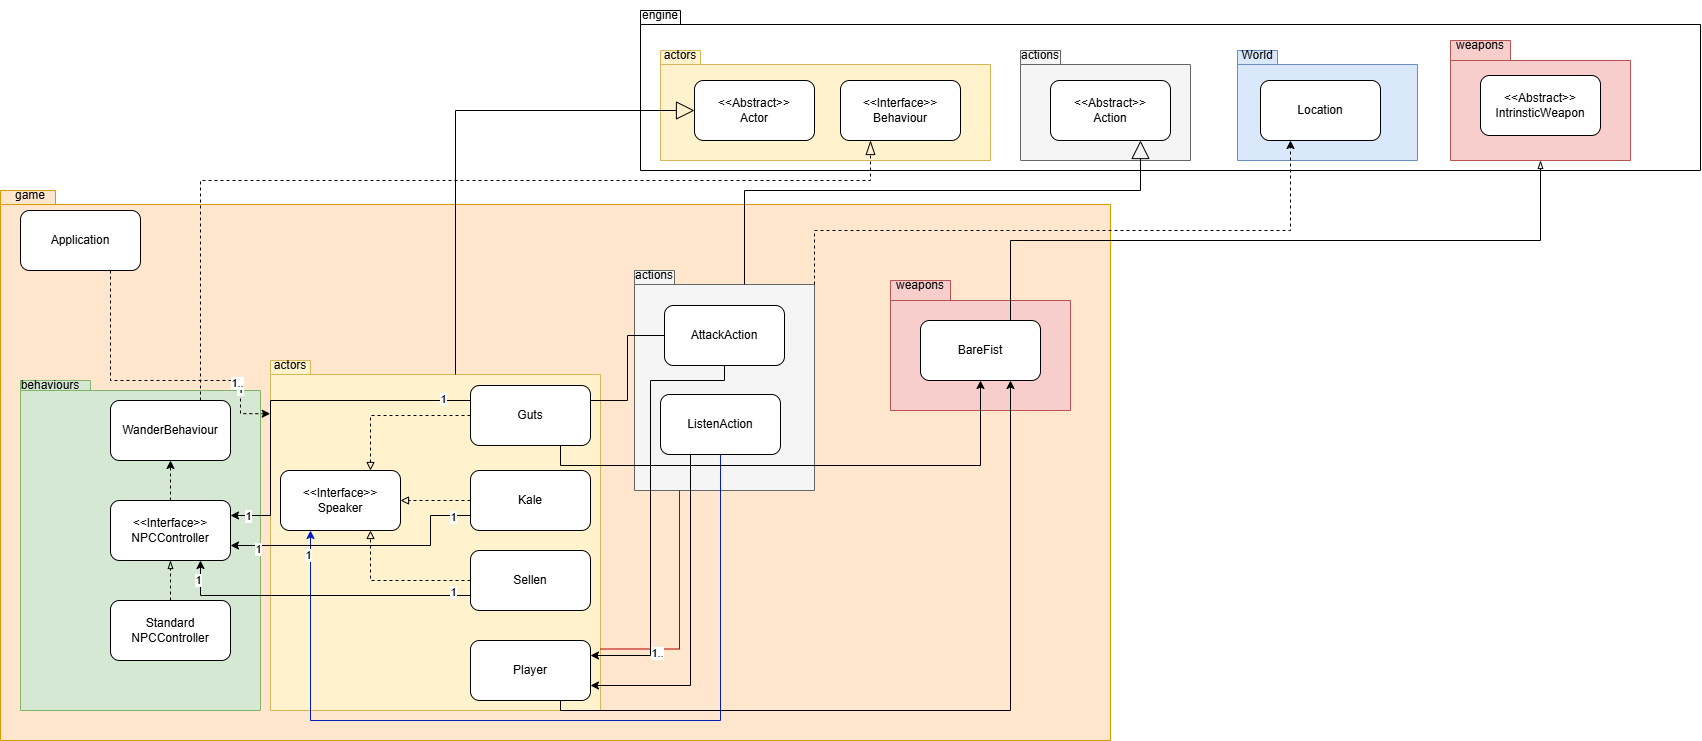

The diagram above was exported from draw.io. Its source (the exported page's mxGraphModel, read from the mxfile embedded in the PNG):
<mxGraphModel dx="2670" dy="1380" grid="1" gridSize="10" guides="1" tooltips="1" connect="1" arrows="1" fold="1" page="1" pageScale="1" pageWidth="827" pageHeight="1169" math="0" shadow="0">
  <root>
    <mxCell id="0" />
    <mxCell id="1" parent="0" />
    <mxCell id="y1GXDT8ZQShbuVzjsexU-1" value="" style="shape=folder;fontStyle=1;spacingTop=10;tabWidth=40;tabHeight=14;tabPosition=left;html=1;whiteSpace=wrap;fillColor=#f5f5f5;fontColor=#333333;strokeColor=#666666;" parent="1" vertex="1">
      <mxGeometry x="620" y="210" width="170" height="110" as="geometry" />
    </mxCell>
    <mxCell id="y1GXDT8ZQShbuVzjsexU-2" value="" style="shape=folder;fontStyle=1;spacingTop=10;tabWidth=40;tabHeight=14;tabPosition=left;html=1;whiteSpace=wrap;fillColor=#ffe6cc;strokeColor=#d79b00;" parent="1" vertex="1">
      <mxGeometry x="-400" y="350" width="1110" height="550" as="geometry" />
    </mxCell>
    <mxCell id="y1GXDT8ZQShbuVzjsexU-3" value="" style="shape=folder;fontStyle=1;spacingTop=10;tabWidth=40;tabHeight=14;tabPosition=left;html=1;whiteSpace=wrap;fillColor=#f5f5f5;fontColor=#333333;strokeColor=#666666;" parent="1" vertex="1">
      <mxGeometry x="234" y="430" width="180" height="220" as="geometry" />
    </mxCell>
    <mxCell id="y1GXDT8ZQShbuVzjsexU-4" value="" style="shape=folder;fontStyle=1;spacingTop=10;tabWidth=40;tabHeight=14;tabPosition=left;html=1;whiteSpace=wrap;fillColor=#fff2cc;strokeColor=#d6b656;" parent="1" vertex="1">
      <mxGeometry x="-130" y="520" width="330" height="350" as="geometry" />
    </mxCell>
    <mxCell id="y1GXDT8ZQShbuVzjsexU-5" value="" style="shape=folder;fontStyle=1;spacingTop=10;tabWidth=40;tabHeight=14;tabPosition=left;html=1;whiteSpace=wrap;fillColor=none;" parent="1" vertex="1">
      <mxGeometry x="240" y="170" width="1060" height="160" as="geometry" />
    </mxCell>
    <mxCell id="y1GXDT8ZQShbuVzjsexU-6" value="" style="shape=folder;fontStyle=1;spacingTop=10;tabWidth=40;tabHeight=14;tabPosition=left;html=1;whiteSpace=wrap;fillColor=#fff2cc;strokeColor=#d6b656;" parent="1" vertex="1">
      <mxGeometry x="260" y="210" width="330" height="110" as="geometry" />
    </mxCell>
    <mxCell id="y1GXDT8ZQShbuVzjsexU-26" value="Application" style="rounded=1;whiteSpace=wrap;html=1;" parent="1" vertex="1">
      <mxGeometry x="-380" y="370" width="120" height="60" as="geometry" />
    </mxCell>
    <mxCell id="y1GXDT8ZQShbuVzjsexU-27" value="&amp;lt;&amp;lt;Abstract&amp;gt;&amp;gt;&lt;div&gt;Actor&lt;/div&gt;" style="rounded=1;whiteSpace=wrap;html=1;" parent="1" vertex="1">
      <mxGeometry x="294" y="240" width="120" height="60" as="geometry" />
    </mxCell>
    <mxCell id="y1GXDT8ZQShbuVzjsexU-28" value="" style="endArrow=block;endSize=16;endFill=0;html=1;rounded=0;entryX=0;entryY=0.5;entryDx=0;entryDy=0;exitX=0;exitY=0;exitDx=185;exitDy=14;exitPerimeter=0;fillColor=#fff2cc;strokeColor=#000000;" parent="1" source="y1GXDT8ZQShbuVzjsexU-4" target="y1GXDT8ZQShbuVzjsexU-27" edge="1">
      <mxGeometry width="160" relative="1" as="geometry">
        <mxPoint x="330" y="430" as="sourcePoint" />
        <mxPoint x="490" y="430" as="targetPoint" />
        <Array as="points">
          <mxPoint x="55" y="270" />
        </Array>
      </mxGeometry>
    </mxCell>
    <mxCell id="y1GXDT8ZQShbuVzjsexU-29" value="&amp;lt;&amp;lt;Abstract&amp;gt;&amp;gt;&lt;div&gt;Action&lt;/div&gt;" style="rounded=1;whiteSpace=wrap;html=1;" parent="1" vertex="1">
      <mxGeometry x="650" y="240" width="120" height="60" as="geometry" />
    </mxCell>
    <mxCell id="y1GXDT8ZQShbuVzjsexU-30" value="engine" style="text;html=1;align=center;verticalAlign=middle;whiteSpace=wrap;rounded=0;" parent="1" vertex="1">
      <mxGeometry x="230" y="160" width="60" height="30" as="geometry" />
    </mxCell>
    <mxCell id="y1GXDT8ZQShbuVzjsexU-31" value="game" style="text;html=1;align=center;verticalAlign=middle;whiteSpace=wrap;rounded=0;" parent="1" vertex="1">
      <mxGeometry x="-400" y="340" width="60" height="30" as="geometry" />
    </mxCell>
    <mxCell id="y1GXDT8ZQShbuVzjsexU-32" value="" style="endArrow=block;endSize=16;endFill=0;html=1;rounded=0;entryX=0.75;entryY=1;entryDx=0;entryDy=0;exitX=0;exitY=0;exitDx=110;exitDy=14;exitPerimeter=0;fillColor=#f5f5f5;strokeColor=#000000;" parent="1" source="y1GXDT8ZQShbuVzjsexU-3" target="y1GXDT8ZQShbuVzjsexU-29" edge="1">
      <mxGeometry width="160" relative="1" as="geometry">
        <mxPoint x="480" y="340" as="sourcePoint" />
        <mxPoint x="304" y="280" as="targetPoint" />
        <Array as="points">
          <mxPoint x="344" y="350" />
          <mxPoint x="740" y="350" />
        </Array>
      </mxGeometry>
    </mxCell>
    <mxCell id="y1GXDT8ZQShbuVzjsexU-33" value="&amp;lt;&amp;lt;Interface&amp;gt;&amp;gt;&lt;div&gt;Behaviour&lt;/div&gt;" style="rounded=1;whiteSpace=wrap;html=1;" parent="1" vertex="1">
      <mxGeometry x="440" y="240" width="120" height="60" as="geometry" />
    </mxCell>
    <mxCell id="y1GXDT8ZQShbuVzjsexU-34" value="actors" style="text;html=1;align=center;verticalAlign=middle;whiteSpace=wrap;rounded=0;" parent="1" vertex="1">
      <mxGeometry x="250" y="200" width="60" height="30" as="geometry" />
    </mxCell>
    <mxCell id="y1GXDT8ZQShbuVzjsexU-35" value="actions" style="text;html=1;align=center;verticalAlign=middle;whiteSpace=wrap;rounded=0;" parent="1" vertex="1">
      <mxGeometry x="610" y="200" width="60" height="30" as="geometry" />
    </mxCell>
    <mxCell id="y1GXDT8ZQShbuVzjsexU-37" value="actors" style="text;html=1;align=center;verticalAlign=middle;whiteSpace=wrap;rounded=0;" parent="1" vertex="1">
      <mxGeometry x="-140" y="510" width="60" height="30" as="geometry" />
    </mxCell>
    <mxCell id="y1GXDT8ZQShbuVzjsexU-38" value="actions" style="text;html=1;align=center;verticalAlign=middle;whiteSpace=wrap;rounded=0;" parent="1" vertex="1">
      <mxGeometry x="224" y="420" width="60" height="30" as="geometry" />
    </mxCell>
    <mxCell id="y1GXDT8ZQShbuVzjsexU-43" value="" style="shape=folder;fontStyle=1;spacingTop=10;tabWidth=60;tabHeight=20;tabPosition=left;html=1;whiteSpace=wrap;fillColor=#f8cecc;strokeColor=#b85450;" parent="1" vertex="1">
      <mxGeometry x="490" y="440" width="180" height="130" as="geometry" />
    </mxCell>
    <mxCell id="y1GXDT8ZQShbuVzjsexU-44" value="weapons" style="text;html=1;align=center;verticalAlign=middle;whiteSpace=wrap;rounded=0;" parent="1" vertex="1">
      <mxGeometry x="490" y="430" width="60" height="30" as="geometry" />
    </mxCell>
    <mxCell id="y1GXDT8ZQShbuVzjsexU-50" style="edgeStyle=orthogonalEdgeStyle;rounded=0;orthogonalLoop=1;jettySize=auto;html=1;exitX=0.25;exitY=1;exitDx=0;exitDy=0;exitPerimeter=0;entryX=0;entryY=0;entryDx=330;entryDy=288.5;entryPerimeter=0;endArrow=none;startFill=0;fillColor=#e51400;strokeColor=#B20000;" parent="1" source="y1GXDT8ZQShbuVzjsexU-3" target="y1GXDT8ZQShbuVzjsexU-4" edge="1">
      <mxGeometry relative="1" as="geometry" />
    </mxCell>
    <mxCell id="y1GXDT8ZQShbuVzjsexU-51" value="1.." style="edgeLabel;html=1;align=center;verticalAlign=middle;resizable=0;points=[];" parent="y1GXDT8ZQShbuVzjsexU-50" vertex="1" connectable="0">
      <mxGeometry x="0.5332" y="4" relative="1" as="geometry">
        <mxPoint as="offset" />
      </mxGeometry>
    </mxCell>
    <mxCell id="y1GXDT8ZQShbuVzjsexU-65" value="" style="shape=folder;fontStyle=1;spacingTop=10;tabWidth=40;tabHeight=14;tabPosition=left;html=1;whiteSpace=wrap;fillColor=#dae8fc;strokeColor=#6c8ebf;" parent="1" vertex="1">
      <mxGeometry x="837" y="210" width="180" height="110" as="geometry" />
    </mxCell>
    <mxCell id="y1GXDT8ZQShbuVzjsexU-66" value="World" style="text;html=1;align=center;verticalAlign=middle;whiteSpace=wrap;rounded=0;" parent="1" vertex="1">
      <mxGeometry x="827" y="200" width="60" height="30" as="geometry" />
    </mxCell>
    <mxCell id="y1GXDT8ZQShbuVzjsexU-67" value="Location" style="rounded=1;whiteSpace=wrap;html=1;" parent="1" vertex="1">
      <mxGeometry x="860" y="240" width="120" height="60" as="geometry" />
    </mxCell>
    <mxCell id="y1GXDT8ZQShbuVzjsexU-72" value="BareFist" style="rounded=1;whiteSpace=wrap;html=1;" parent="1" vertex="1">
      <mxGeometry x="520" y="480" width="120" height="60" as="geometry" />
    </mxCell>
    <mxCell id="y1GXDT8ZQShbuVzjsexU-73" value="" style="shape=folder;fontStyle=1;spacingTop=10;tabWidth=60;tabHeight=20;tabPosition=left;html=1;whiteSpace=wrap;fillColor=#f8cecc;strokeColor=#b85450;" parent="1" vertex="1">
      <mxGeometry x="1050" y="200" width="180" height="120" as="geometry" />
    </mxCell>
    <mxCell id="y1GXDT8ZQShbuVzjsexU-74" value="weapons" style="text;html=1;align=center;verticalAlign=middle;whiteSpace=wrap;rounded=0;" parent="1" vertex="1">
      <mxGeometry x="1050" y="190" width="60" height="30" as="geometry" />
    </mxCell>
    <mxCell id="y1GXDT8ZQShbuVzjsexU-75" value="&lt;div&gt;&amp;lt;&amp;lt;Abstract&amp;gt;&amp;gt;&lt;/div&gt;IntrinsticWeapon" style="rounded=1;whiteSpace=wrap;html=1;" parent="1" vertex="1">
      <mxGeometry x="1080" y="235" width="120" height="60" as="geometry" />
    </mxCell>
    <mxCell id="y1GXDT8ZQShbuVzjsexU-76" style="edgeStyle=orthogonalEdgeStyle;rounded=0;orthogonalLoop=1;jettySize=auto;html=1;exitX=0.5;exitY=1;exitDx=0;exitDy=0;exitPerimeter=0;" parent="1" source="y1GXDT8ZQShbuVzjsexU-73" target="y1GXDT8ZQShbuVzjsexU-73" edge="1">
      <mxGeometry relative="1" as="geometry" />
    </mxCell>
    <mxCell id="y1GXDT8ZQShbuVzjsexU-108" style="edgeStyle=orthogonalEdgeStyle;rounded=0;orthogonalLoop=1;jettySize=auto;html=1;exitX=0.75;exitY=1;exitDx=0;exitDy=0;entryX=0.75;entryY=1;entryDx=0;entryDy=0;" parent="1" source="y1GXDT8ZQShbuVzjsexU-91" target="y1GXDT8ZQShbuVzjsexU-72" edge="1">
      <mxGeometry relative="1" as="geometry">
        <Array as="points">
          <mxPoint x="160" y="870" />
          <mxPoint x="610" y="870" />
        </Array>
      </mxGeometry>
    </mxCell>
    <mxCell id="y1GXDT8ZQShbuVzjsexU-91" value="Player" style="rounded=1;whiteSpace=wrap;html=1;" parent="1" vertex="1">
      <mxGeometry x="70" y="800" width="120" height="60" as="geometry" />
    </mxCell>
    <mxCell id="y1GXDT8ZQShbuVzjsexU-92" value="&amp;lt;&amp;lt;Interface&amp;gt;&amp;gt;&lt;div&gt;Speaker&lt;/div&gt;" style="rounded=1;whiteSpace=wrap;html=1;" parent="1" vertex="1">
      <mxGeometry x="-120" y="630" width="120" height="60" as="geometry" />
    </mxCell>
    <mxCell id="y1GXDT8ZQShbuVzjsexU-96" style="edgeStyle=orthogonalEdgeStyle;rounded=0;orthogonalLoop=1;jettySize=auto;html=1;exitX=0;exitY=0.5;exitDx=0;exitDy=0;entryX=0.75;entryY=0;entryDx=0;entryDy=0;endArrow=block;endFill=0;dashed=1;" parent="1" source="y1GXDT8ZQShbuVzjsexU-93" target="y1GXDT8ZQShbuVzjsexU-92" edge="1">
      <mxGeometry relative="1" as="geometry" />
    </mxCell>
    <mxCell id="y1GXDT8ZQShbuVzjsexU-106" style="edgeStyle=orthogonalEdgeStyle;rounded=0;orthogonalLoop=1;jettySize=auto;html=1;exitX=1;exitY=0.25;exitDx=0;exitDy=0;entryX=0;entryY=0.5;entryDx=0;entryDy=0;endArrow=none;startFill=0;" parent="1" source="y1GXDT8ZQShbuVzjsexU-93" target="y1GXDT8ZQShbuVzjsexU-105" edge="1">
      <mxGeometry relative="1" as="geometry" />
    </mxCell>
    <mxCell id="y1GXDT8ZQShbuVzjsexU-93" value="Guts" style="rounded=1;whiteSpace=wrap;html=1;" parent="1" vertex="1">
      <mxGeometry x="70" y="545" width="120" height="60" as="geometry" />
    </mxCell>
    <mxCell id="y1GXDT8ZQShbuVzjsexU-98" style="edgeStyle=orthogonalEdgeStyle;rounded=0;orthogonalLoop=1;jettySize=auto;html=1;exitX=0;exitY=0.5;exitDx=0;exitDy=0;entryX=1;entryY=0.5;entryDx=0;entryDy=0;dashed=1;endArrow=block;endFill=0;" parent="1" source="y1GXDT8ZQShbuVzjsexU-94" target="y1GXDT8ZQShbuVzjsexU-92" edge="1">
      <mxGeometry relative="1" as="geometry" />
    </mxCell>
    <mxCell id="y1GXDT8ZQShbuVzjsexU-94" value="Kale" style="rounded=1;whiteSpace=wrap;html=1;" parent="1" vertex="1">
      <mxGeometry x="70" y="630" width="120" height="60" as="geometry" />
    </mxCell>
    <mxCell id="y1GXDT8ZQShbuVzjsexU-99" style="edgeStyle=orthogonalEdgeStyle;rounded=0;orthogonalLoop=1;jettySize=auto;html=1;exitX=0;exitY=0.5;exitDx=0;exitDy=0;entryX=0.75;entryY=1;entryDx=0;entryDy=0;dashed=1;endArrow=block;endFill=0;" parent="1" source="y1GXDT8ZQShbuVzjsexU-95" target="y1GXDT8ZQShbuVzjsexU-92" edge="1">
      <mxGeometry relative="1" as="geometry" />
    </mxCell>
    <mxCell id="y1GXDT8ZQShbuVzjsexU-95" value="Sellen" style="rounded=1;whiteSpace=wrap;html=1;" parent="1" vertex="1">
      <mxGeometry x="70" y="710" width="120" height="60" as="geometry" />
    </mxCell>
    <mxCell id="y1GXDT8ZQShbuVzjsexU-101" style="edgeStyle=orthogonalEdgeStyle;rounded=0;orthogonalLoop=1;jettySize=auto;html=1;exitX=0.25;exitY=1;exitDx=0;exitDy=0;entryX=1;entryY=0.75;entryDx=0;entryDy=0;endArrow=classic;startFill=0;endFill=1;" parent="1" source="y1GXDT8ZQShbuVzjsexU-100" target="y1GXDT8ZQShbuVzjsexU-91" edge="1">
      <mxGeometry relative="1" as="geometry" />
    </mxCell>
    <mxCell id="y1GXDT8ZQShbuVzjsexU-102" style="edgeStyle=orthogonalEdgeStyle;rounded=0;orthogonalLoop=1;jettySize=auto;html=1;exitX=0.5;exitY=1;exitDx=0;exitDy=0;entryX=0.25;entryY=1;entryDx=0;entryDy=0;fillColor=#0050ef;strokeColor=#001DBC;" parent="1" source="y1GXDT8ZQShbuVzjsexU-100" target="y1GXDT8ZQShbuVzjsexU-92" edge="1">
      <mxGeometry relative="1" as="geometry">
        <Array as="points">
          <mxPoint x="320" y="880" />
          <mxPoint x="-90" y="880" />
        </Array>
      </mxGeometry>
    </mxCell>
    <mxCell id="8fXZW9LnPYmITk4tYGmg-1" value="1" style="edgeLabel;html=1;align=center;verticalAlign=middle;resizable=0;points=[];" vertex="1" connectable="0" parent="y1GXDT8ZQShbuVzjsexU-102">
      <mxGeometry x="0.942" y="3" relative="1" as="geometry">
        <mxPoint as="offset" />
      </mxGeometry>
    </mxCell>
    <mxCell id="y1GXDT8ZQShbuVzjsexU-100" value="ListenAction" style="rounded=1;whiteSpace=wrap;html=1;" parent="1" vertex="1">
      <mxGeometry x="260" y="554" width="120" height="60" as="geometry" />
    </mxCell>
    <mxCell id="y1GXDT8ZQShbuVzjsexU-103" style="edgeStyle=orthogonalEdgeStyle;rounded=0;orthogonalLoop=1;jettySize=auto;html=1;exitX=0;exitY=0;exitDx=180;exitDy=14;entryX=0.25;entryY=1;entryDx=0;entryDy=0;exitPerimeter=0;dashed=1;" parent="1" source="y1GXDT8ZQShbuVzjsexU-3" target="y1GXDT8ZQShbuVzjsexU-67" edge="1">
      <mxGeometry relative="1" as="geometry">
        <Array as="points">
          <mxPoint x="414" y="390" />
          <mxPoint x="890" y="390" />
        </Array>
      </mxGeometry>
    </mxCell>
    <mxCell id="y1GXDT8ZQShbuVzjsexU-107" style="edgeStyle=orthogonalEdgeStyle;rounded=0;orthogonalLoop=1;jettySize=auto;html=1;exitX=0.5;exitY=1;exitDx=0;exitDy=0;entryX=1;entryY=0.25;entryDx=0;entryDy=0;" parent="1" source="y1GXDT8ZQShbuVzjsexU-105" target="y1GXDT8ZQShbuVzjsexU-91" edge="1">
      <mxGeometry relative="1" as="geometry">
        <Array as="points">
          <mxPoint x="324" y="540" />
          <mxPoint x="250" y="540" />
          <mxPoint x="250" y="815" />
        </Array>
      </mxGeometry>
    </mxCell>
    <mxCell id="y1GXDT8ZQShbuVzjsexU-105" value="AttackAction" style="rounded=1;whiteSpace=wrap;html=1;" parent="1" vertex="1">
      <mxGeometry x="264" y="465" width="120" height="60" as="geometry" />
    </mxCell>
    <mxCell id="y1GXDT8ZQShbuVzjsexU-109" style="edgeStyle=orthogonalEdgeStyle;rounded=0;orthogonalLoop=1;jettySize=auto;html=1;exitX=0.75;exitY=1;exitDx=0;exitDy=0;entryX=0.5;entryY=1;entryDx=0;entryDy=0;" parent="1" source="y1GXDT8ZQShbuVzjsexU-93" target="y1GXDT8ZQShbuVzjsexU-72" edge="1">
      <mxGeometry relative="1" as="geometry" />
    </mxCell>
    <mxCell id="-fhYAzbcKwe0QBv-1ldm-1" style="edgeStyle=orthogonalEdgeStyle;rounded=0;orthogonalLoop=1;jettySize=auto;html=1;exitX=0.75;exitY=0;exitDx=0;exitDy=0;entryX=0.5;entryY=1;entryDx=0;entryDy=0;entryPerimeter=0;endArrow=blockThin;endFill=0;" parent="1" source="y1GXDT8ZQShbuVzjsexU-72" target="y1GXDT8ZQShbuVzjsexU-73" edge="1">
      <mxGeometry relative="1" as="geometry" />
    </mxCell>
    <mxCell id="8fXZW9LnPYmITk4tYGmg-2" value="" style="shape=folder;fontStyle=1;spacingTop=10;tabWidth=70;tabHeight=10;tabPosition=left;html=1;whiteSpace=wrap;fillColor=#d5e8d4;strokeColor=#82b366;" vertex="1" parent="1">
      <mxGeometry x="-380" y="540" width="240" height="330" as="geometry" />
    </mxCell>
    <mxCell id="8fXZW9LnPYmITk4tYGmg-3" value="behaviours" style="text;html=1;align=center;verticalAlign=middle;whiteSpace=wrap;rounded=0;" vertex="1" parent="1">
      <mxGeometry x="-380" y="530" width="60" height="30" as="geometry" />
    </mxCell>
    <mxCell id="y1GXDT8ZQShbuVzjsexU-21" value="WanderBehaviour" style="rounded=1;whiteSpace=wrap;html=1;" parent="1" vertex="1">
      <mxGeometry x="-290" y="560" width="120" height="60" as="geometry" />
    </mxCell>
    <mxCell id="y1GXDT8ZQShbuVzjsexU-36" value="" style="endArrow=blockThin;endSize=12;dashed=1;html=1;rounded=0;entryX=0.25;entryY=1;entryDx=0;entryDy=0;exitX=0.75;exitY=0;exitDx=0;exitDy=0;endFill=0;fillColor=#fff2cc;strokeColor=#000000;" parent="1" source="y1GXDT8ZQShbuVzjsexU-21" target="y1GXDT8ZQShbuVzjsexU-33" edge="1">
      <mxGeometry width="160" relative="1" as="geometry">
        <mxPoint x="420" y="430" as="sourcePoint" />
        <mxPoint x="710" y="650" as="targetPoint" />
        <Array as="points">
          <mxPoint x="-200" y="340" />
          <mxPoint x="470" y="340" />
        </Array>
      </mxGeometry>
    </mxCell>
    <mxCell id="8fXZW9LnPYmITk4tYGmg-17" style="edgeStyle=orthogonalEdgeStyle;rounded=0;orthogonalLoop=1;jettySize=auto;html=1;exitX=0.5;exitY=0;exitDx=0;exitDy=0;entryX=0.5;entryY=1;entryDx=0;entryDy=0;dashed=1;" edge="1" parent="1" source="8fXZW9LnPYmITk4tYGmg-5" target="y1GXDT8ZQShbuVzjsexU-21">
      <mxGeometry relative="1" as="geometry" />
    </mxCell>
    <mxCell id="8fXZW9LnPYmITk4tYGmg-5" value="&amp;lt;&amp;lt;Interface&amp;gt;&amp;gt;&lt;div&gt;NPCController&lt;/div&gt;" style="rounded=1;whiteSpace=wrap;html=1;" vertex="1" parent="1">
      <mxGeometry x="-290" y="660" width="120" height="60" as="geometry" />
    </mxCell>
    <mxCell id="8fXZW9LnPYmITk4tYGmg-7" style="edgeStyle=orthogonalEdgeStyle;rounded=0;orthogonalLoop=1;jettySize=auto;html=1;exitX=0.5;exitY=0;exitDx=0;exitDy=0;entryX=0.5;entryY=1;entryDx=0;entryDy=0;endArrow=blockThin;endFill=0;dashed=1;" edge="1" parent="1" source="8fXZW9LnPYmITk4tYGmg-6" target="8fXZW9LnPYmITk4tYGmg-5">
      <mxGeometry relative="1" as="geometry" />
    </mxCell>
    <mxCell id="8fXZW9LnPYmITk4tYGmg-6" value="Standard&lt;br&gt;&lt;div&gt;NPCController&lt;/div&gt;" style="rounded=1;whiteSpace=wrap;html=1;" vertex="1" parent="1">
      <mxGeometry x="-290" y="760" width="120" height="60" as="geometry" />
    </mxCell>
    <mxCell id="8fXZW9LnPYmITk4tYGmg-8" style="edgeStyle=orthogonalEdgeStyle;rounded=0;orthogonalLoop=1;jettySize=auto;html=1;exitX=0;exitY=0.25;exitDx=0;exitDy=0;entryX=1;entryY=0.25;entryDx=0;entryDy=0;" edge="1" parent="1" source="y1GXDT8ZQShbuVzjsexU-93" target="8fXZW9LnPYmITk4tYGmg-5">
      <mxGeometry relative="1" as="geometry">
        <Array as="points">
          <mxPoint x="-130" y="560" />
          <mxPoint x="-130" y="675" />
        </Array>
      </mxGeometry>
    </mxCell>
    <mxCell id="8fXZW9LnPYmITk4tYGmg-13" value="1" style="edgeLabel;html=1;align=center;verticalAlign=middle;resizable=0;points=[];" vertex="1" connectable="0" parent="8fXZW9LnPYmITk4tYGmg-8">
      <mxGeometry x="0.9074" relative="1" as="geometry">
        <mxPoint as="offset" />
      </mxGeometry>
    </mxCell>
    <mxCell id="8fXZW9LnPYmITk4tYGmg-14" value="1" style="edgeLabel;html=1;align=center;verticalAlign=middle;resizable=0;points=[];" vertex="1" connectable="0" parent="8fXZW9LnPYmITk4tYGmg-8">
      <mxGeometry x="-0.8373" y="-2" relative="1" as="geometry">
        <mxPoint as="offset" />
      </mxGeometry>
    </mxCell>
    <mxCell id="8fXZW9LnPYmITk4tYGmg-9" style="edgeStyle=orthogonalEdgeStyle;rounded=0;orthogonalLoop=1;jettySize=auto;html=1;exitX=0;exitY=0.75;exitDx=0;exitDy=0;entryX=1;entryY=0.75;entryDx=0;entryDy=0;" edge="1" parent="1" source="y1GXDT8ZQShbuVzjsexU-94" target="8fXZW9LnPYmITk4tYGmg-5">
      <mxGeometry relative="1" as="geometry">
        <Array as="points">
          <mxPoint x="30" y="675" />
          <mxPoint x="30" y="705" />
        </Array>
      </mxGeometry>
    </mxCell>
    <mxCell id="8fXZW9LnPYmITk4tYGmg-12" value="1" style="edgeLabel;html=1;align=center;verticalAlign=middle;resizable=0;points=[];" vertex="1" connectable="0" parent="8fXZW9LnPYmITk4tYGmg-9">
      <mxGeometry x="0.7992" y="3" relative="1" as="geometry">
        <mxPoint as="offset" />
      </mxGeometry>
    </mxCell>
    <mxCell id="8fXZW9LnPYmITk4tYGmg-15" value="1" style="edgeLabel;html=1;align=center;verticalAlign=middle;resizable=0;points=[];" vertex="1" connectable="0" parent="8fXZW9LnPYmITk4tYGmg-9">
      <mxGeometry x="-0.865" y="1" relative="1" as="geometry">
        <mxPoint as="offset" />
      </mxGeometry>
    </mxCell>
    <mxCell id="8fXZW9LnPYmITk4tYGmg-10" style="edgeStyle=orthogonalEdgeStyle;rounded=0;orthogonalLoop=1;jettySize=auto;html=1;exitX=0;exitY=0.75;exitDx=0;exitDy=0;entryX=0.75;entryY=1;entryDx=0;entryDy=0;" edge="1" parent="1" source="y1GXDT8ZQShbuVzjsexU-95" target="8fXZW9LnPYmITk4tYGmg-5">
      <mxGeometry relative="1" as="geometry" />
    </mxCell>
    <mxCell id="8fXZW9LnPYmITk4tYGmg-11" value="1" style="edgeLabel;html=1;align=center;verticalAlign=middle;resizable=0;points=[];" vertex="1" connectable="0" parent="8fXZW9LnPYmITk4tYGmg-10">
      <mxGeometry x="0.866" y="3" relative="1" as="geometry">
        <mxPoint y="-1" as="offset" />
      </mxGeometry>
    </mxCell>
    <mxCell id="8fXZW9LnPYmITk4tYGmg-16" value="1" style="edgeLabel;html=1;align=center;verticalAlign=middle;resizable=0;points=[];" vertex="1" connectable="0" parent="8fXZW9LnPYmITk4tYGmg-10">
      <mxGeometry x="-0.8805" y="-4" relative="1" as="geometry">
        <mxPoint as="offset" />
      </mxGeometry>
    </mxCell>
    <mxCell id="y1GXDT8ZQShbuVzjsexU-23" style="edgeStyle=orthogonalEdgeStyle;rounded=0;orthogonalLoop=1;jettySize=auto;html=1;exitX=0.75;exitY=1;exitDx=0;exitDy=0;entryX=-0.001;entryY=0.152;entryDx=0;entryDy=0;dashed=1;entryPerimeter=0;" parent="1" source="y1GXDT8ZQShbuVzjsexU-26" target="y1GXDT8ZQShbuVzjsexU-4" edge="1">
      <mxGeometry relative="1" as="geometry">
        <Array as="points">
          <mxPoint x="-290" y="540" />
          <mxPoint x="-160" y="540" />
          <mxPoint x="-160" y="573" />
        </Array>
      </mxGeometry>
    </mxCell>
    <mxCell id="y1GXDT8ZQShbuVzjsexU-24" value="1" style="edgeLabel;html=1;align=center;verticalAlign=middle;resizable=0;points=[];" parent="y1GXDT8ZQShbuVzjsexU-23" vertex="1" connectable="0">
      <mxGeometry x="0.637" y="-1" relative="1" as="geometry">
        <mxPoint as="offset" />
      </mxGeometry>
    </mxCell>
    <mxCell id="y1GXDT8ZQShbuVzjsexU-25" value="1.." style="edgeLabel;html=1;align=center;verticalAlign=middle;resizable=0;points=[];" parent="y1GXDT8ZQShbuVzjsexU-23" vertex="1" connectable="0">
      <mxGeometry x="0.5926" y="-4" relative="1" as="geometry">
        <mxPoint as="offset" />
      </mxGeometry>
    </mxCell>
  </root>
</mxGraphModel>